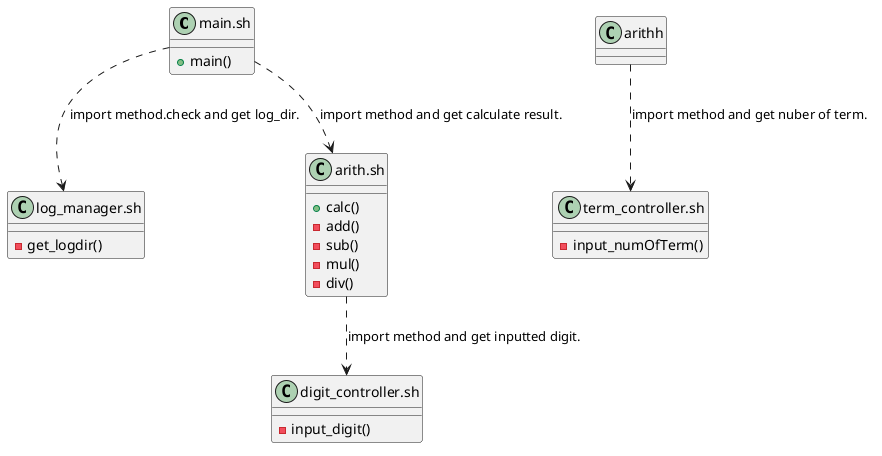

The diagram above was rendered by PlantUML. Its source (embedded in the PNG):
@startuml
	class "main.sh" as main {
		+ main()
	}
	class "log_manager.sh" as log {
		- get_logdir()
	}
	class "term_controller.sh" as term {
		- input_numOfTerm()
	} 
	class "digit_controller.sh" as digit {
		- input_digit()
	}
	class "arith.sh" as arith {
		+ calc()
		- add()
		- sub()
		- mul()
		- div()
	}

main ..> log: import method.check and get log_dir.
arithh ..> term: import method and get nuber of term.
arith ..> digit: import method and get inputted digit.
main ..> arith: import method and get calculate result.
@enduml